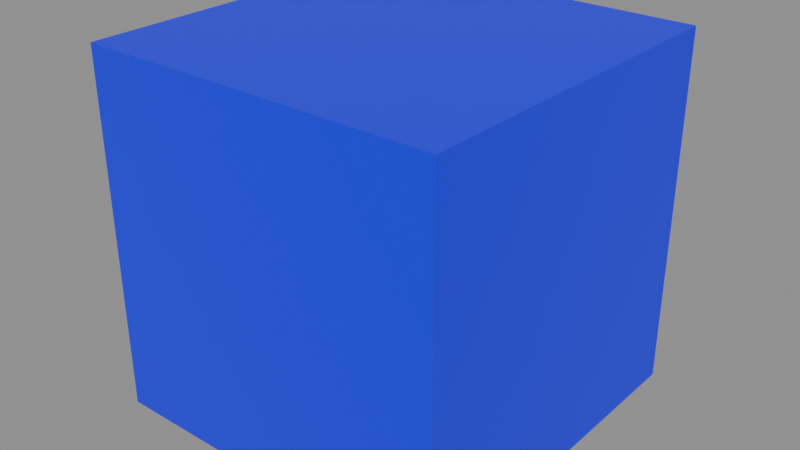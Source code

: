 # Source: linked_lib.blend  (saved by Blender 5.0.119; exported with 4.5.12 LTS)
import bpy
from mathutils import Matrix  # noqa: F401  (used for matrix-valued properties, if any)

bpy.ops.wm.read_factory_settings(use_empty=True)
scene = bpy.context.scene
scene.name = 'Scene'

# ---- images (referenced by path relative to the original .blend; pixels are not part of the script)
import os
ASSET_DIR = os.environ.get("B2B_ASSET_DIR", "")  # directory of the original .blend (textures are referenced by path, not embedded)
HERE = os.path.dirname(os.path.abspath(__file__))  # packed textures are extracted next to this script under _unpacked/

def load_image(name, relpath, width, height, colorspace="sRGB"):
    """Load a texture the original file referenced (path relative to the .blend, or extracted next to this script)."""
    p = next((c for c in (os.path.join(HERE, relpath), os.path.join(ASSET_DIR, relpath)) if relpath and os.path.exists(c)), "")
    if p:
        img = bpy.data.images.load(p, check_existing=True)
        img.name = name
    else:  # same state as the original file: an image datablock whose file is absent (Cycles renders it pink)
        img = bpy.data.images.new(name, width, height)
        img.source = "FILE"
        img.filepath = "//" + (relpath or name)
    img.colorspace_settings.name = colorspace
    return img
img_wood = load_image('Wood', '_unpacked/Wood.d9699d27.png', 2, 2, 'sRGB')

# ---- materials (node trees are filled in below, after node groups)
mat_linked = bpy.data.materials.new('Linked')

# ---- material node trees
mat_linked.use_nodes = True; mat_linked.node_tree.nodes.clear()
_N = mat_linked.node_tree.nodes; _L = mat_linked.node_tree.links
n0 = _N.new('ShaderNodeBsdfPrincipled'); n0.name = 'Principled BSDF'; n0.location = (-200, 100)
n1 = _N.new('ShaderNodeOutputMaterial'); n1.name = 'Material Output'; n1.location = (200, 100)
n2 = _N.new('ShaderNodeTexImage'); n2.name = 'Image Texture'; n2.location = (0, 0)
n2.image = img_wood
_L.new(n0.outputs[0], n1.inputs[0])
_L.new(n2.outputs[0], n0.inputs[0])
n1.is_active_output = True

# ---- meshes
me_cube = bpy.data.meshes.new('Cube')
me_cube.from_pydata([(-1.0, -1.0, -1.0), (-1.0, -1.0, 1.0), (-1.0, 1.0, -1.0), (-1.0, 1.0, 1.0), (1.0, -1.0, -1.0), (1.0, -1.0, 1.0), (1.0, 1.0, -1.0), (1.0, 1.0, 1.0)], [], [(0, 1, 3, 2), (2, 3, 7, 6), (6, 7, 5, 4), (4, 5, 1, 0), (2, 6, 4, 0), (7, 3, 1, 5)])
_uv = me_cube.uv_layers.new(name='UVMap')
_uv.uv.foreach_set('vector', [0.375, 0.0, 0.625, 0.0, 0.625, 0.25, 0.375, 0.25, 0.375, 0.25, 0.625, 0.25, 0.625, 0.5, 0.375, 0.5, 0.375, 0.5, 0.625, 0.5, 0.625, 0.75, 0.375, 0.75, 0.375, 0.75, 0.625, 0.75, 0.625, 1.0, 0.375, 1.0, 0.125, 0.5, 0.375, 0.5, 0.375, 0.75, 0.125, 0.75, 0.625, 0.5, 0.875, 0.5, 0.875, 0.75, 0.625, 0.75])
me_cube.materials.append(mat_linked)
me_cube.update()

# ---- objects
ob_crate = bpy.data.objects.new('Crate', me_cube)

# ---- transforms, parenting, visibility, modifiers, constraints
ob_crate.location = (3.0, 0.0, 0.0)

# ---- collection membership
scene.collection.objects.link(ob_crate)

# ---- scene / render settings (as saved in the file)
scene.frame_start = 1; scene.frame_end = 250; scene.frame_set(1)
scene.render.engine = 'BLENDER_EEVEE_NEXT'
scene.render.bake_bias = 0.0
scene.render.bake_samples = 0
scene.cycles.sampling_pattern = 'TABULATED_SOBOL'
scene.eevee.use_volume_custom_range = False
bpy.context.view_layer.update()

# ---- added for rendering (the .blend has no active camera and no usable light): camera, sun + grey world if the file has none
cam_auto = bpy.data.cameras.new('AutoCamera')
cam_auto.lens = 50.0
cam_auto.sensor_width = 36.0
cam_auto.clip_end = 1000.0
ob_auto_camera = bpy.data.objects.new('AutoCamera', cam_auto)
scene.collection.objects.link(ob_auto_camera)
ob_auto_camera.location = (6.20507, -3.84609, 2.56406)
ob_auto_camera.rotation_euler = (1.09748, -7.21219e-08, 0.694738)
scene.camera = ob_auto_camera
light_auto_sun = bpy.data.lights.new('AutoSun', 'SUN')
light_auto_sun.energy = 3.0
light_auto_sun.angle = 0.0523599
ob_auto_sun = bpy.data.objects.new('AutoSun', light_auto_sun)
scene.collection.objects.link(ob_auto_sun)
ob_auto_sun.rotation_euler = (0.872665, 0.174533, 0.523599)
if scene.world is None:
    world_auto = bpy.data.worlds.new('AutoWorld')
    world_auto.color = (0.3, 0.3, 0.3)
    scene.world = world_auto
bpy.context.view_layer.update()
